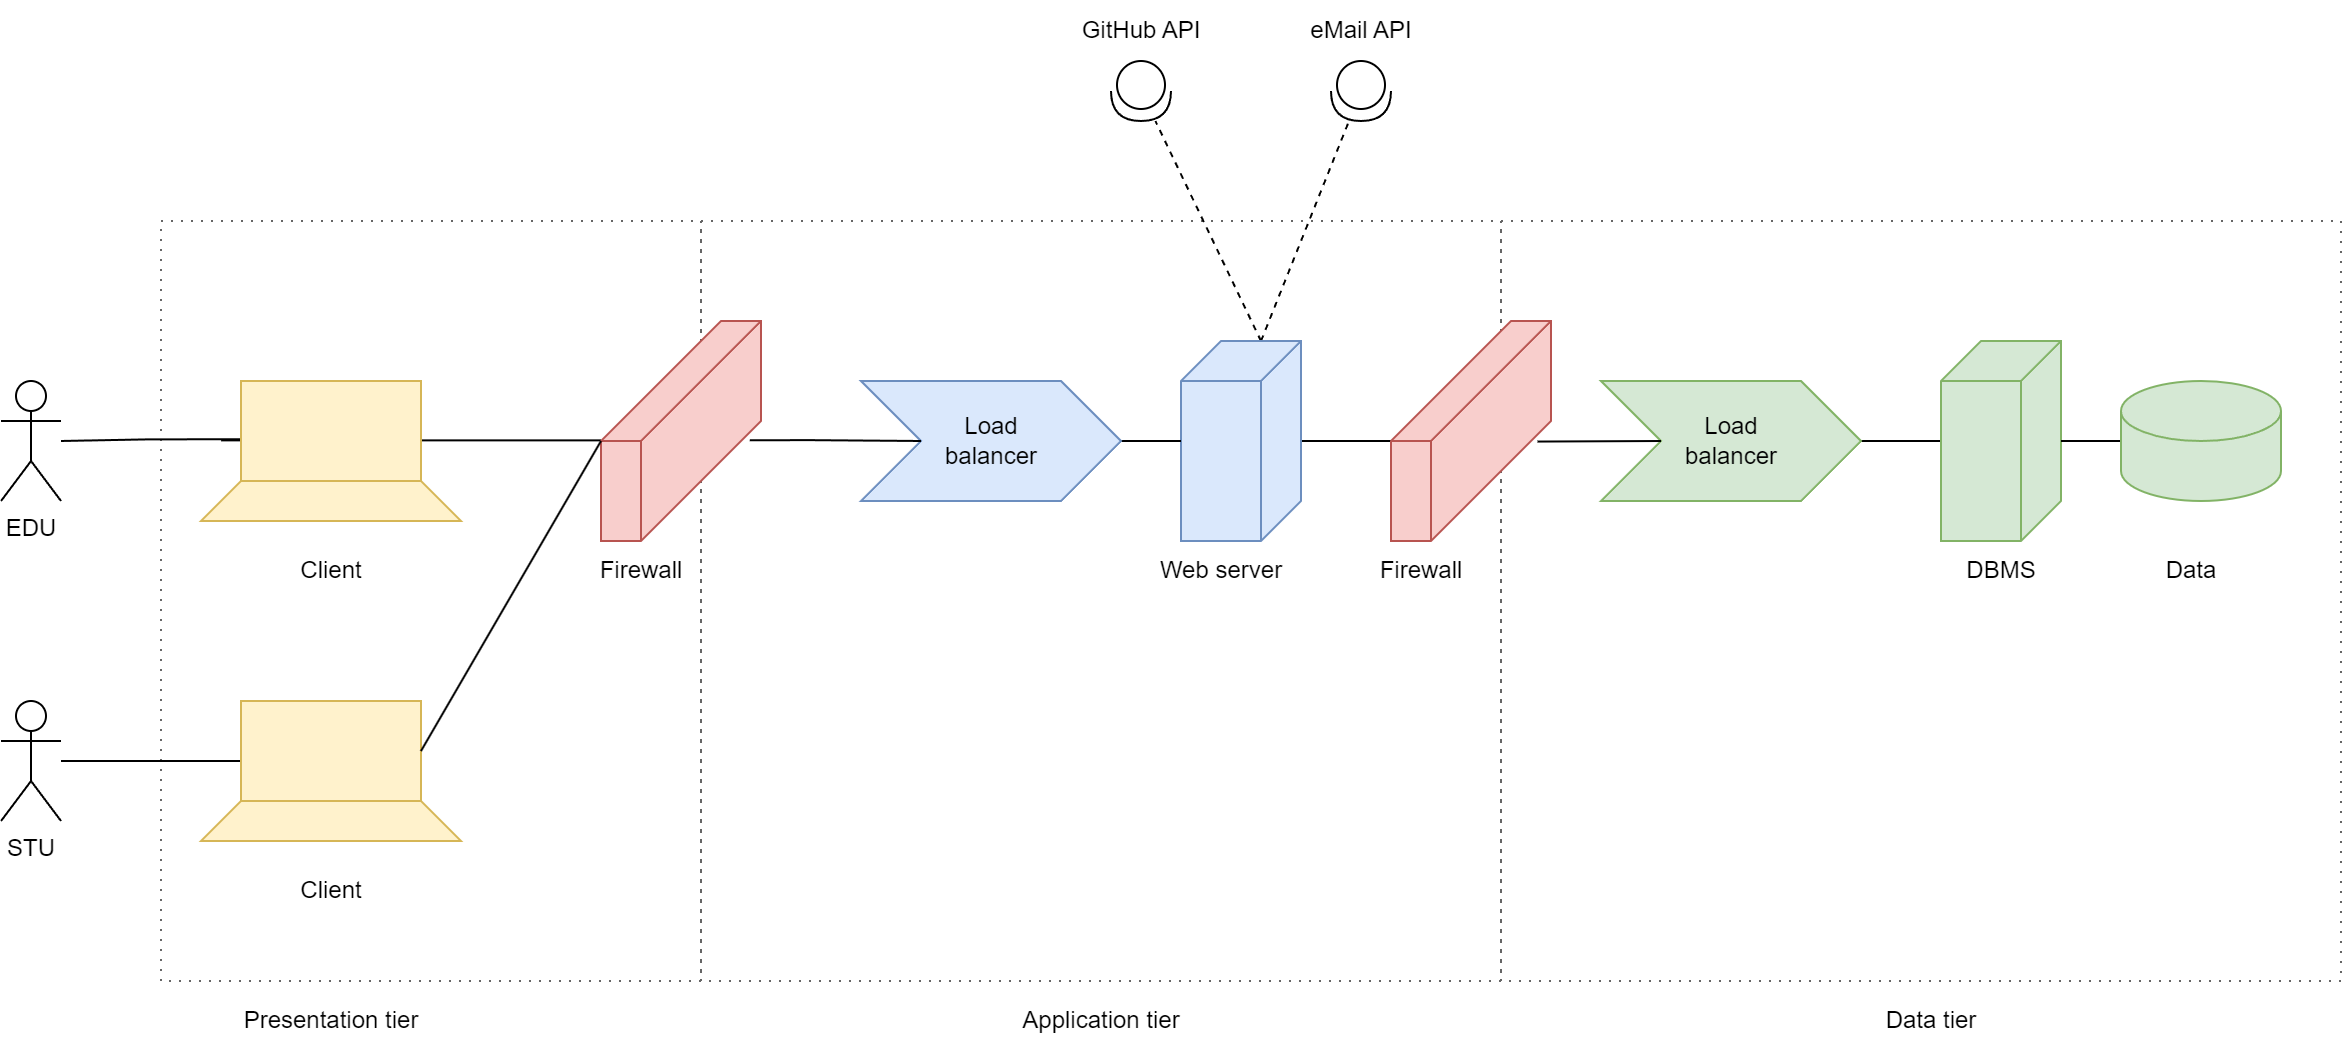

The diagram above was exported from draw.io. Its source (the exported page's mxGraphModel, read from the mxfile embedded in the PNG):
<mxGraphModel dx="1285" dy="776" grid="1" gridSize="10" guides="1" tooltips="1" connect="1" arrows="1" fold="1" page="1" pageScale="1" pageWidth="1654" pageHeight="1169" math="0" shadow="0">
  <root>
    <mxCell id="0" />
    <mxCell id="1" parent="0" />
    <mxCell id="whrq9c6-1YdyCOkFaGTL-42" value="" style="rounded=0;whiteSpace=wrap;html=1;fillColor=none;fontColor=#333333;strokeColor=#666666;dashed=1;dashPattern=1 4;" vertex="1" parent="1">
      <mxGeometry x="970" y="360" width="420" height="380" as="geometry" />
    </mxCell>
    <mxCell id="whrq9c6-1YdyCOkFaGTL-41" value="" style="rounded=0;whiteSpace=wrap;html=1;fillColor=none;fontColor=#333333;strokeColor=#666666;dashed=1;dashPattern=1 4;" vertex="1" parent="1">
      <mxGeometry x="570" y="360" width="400" height="380" as="geometry" />
    </mxCell>
    <mxCell id="whrq9c6-1YdyCOkFaGTL-40" value="" style="rounded=0;whiteSpace=wrap;html=1;fillColor=none;fontColor=#333333;strokeColor=#666666;dashed=1;dashPattern=1 4;" vertex="1" parent="1">
      <mxGeometry x="300" y="360" width="270" height="380" as="geometry" />
    </mxCell>
    <mxCell id="whrq9c6-1YdyCOkFaGTL-17" style="edgeStyle=orthogonalEdgeStyle;rounded=0;orthogonalLoop=1;jettySize=auto;html=1;entryX=0;entryY=0;entryDx=60;entryDy=80;entryPerimeter=0;endArrow=none;endFill=0;" edge="1" parent="1" source="whrq9c6-1YdyCOkFaGTL-1" target="whrq9c6-1YdyCOkFaGTL-15">
      <mxGeometry relative="1" as="geometry" />
    </mxCell>
    <mxCell id="whrq9c6-1YdyCOkFaGTL-52" style="rounded=0;orthogonalLoop=1;jettySize=auto;html=1;dashed=1;endArrow=none;endFill=0;exitX=0;exitY=0;exitDx=0;exitDy=20;exitPerimeter=0;" edge="1" parent="1" source="whrq9c6-1YdyCOkFaGTL-1" target="whrq9c6-1YdyCOkFaGTL-47">
      <mxGeometry relative="1" as="geometry" />
    </mxCell>
    <mxCell id="whrq9c6-1YdyCOkFaGTL-53" style="rounded=0;orthogonalLoop=1;jettySize=auto;html=1;endArrow=none;endFill=0;exitX=0;exitY=0;exitDx=0;exitDy=20;exitPerimeter=0;dashed=1;" edge="1" parent="1" source="whrq9c6-1YdyCOkFaGTL-1" target="whrq9c6-1YdyCOkFaGTL-49">
      <mxGeometry relative="1" as="geometry" />
    </mxCell>
    <mxCell id="whrq9c6-1YdyCOkFaGTL-1" value="" style="verticalAlign=top;align=left;spacingTop=8;spacingLeft=2;spacingRight=12;shape=cube;size=20;direction=south;fontStyle=4;html=1;whiteSpace=wrap;fillColor=#dae8fc;strokeColor=#6c8ebf;" vertex="1" parent="1">
      <mxGeometry x="810" y="420" width="60" height="100" as="geometry" />
    </mxCell>
    <mxCell id="whrq9c6-1YdyCOkFaGTL-2" value="Web server" style="text;html=1;align=center;verticalAlign=middle;resizable=0;points=[];autosize=1;strokeColor=none;fillColor=none;" vertex="1" parent="1">
      <mxGeometry x="790" y="520" width="80" height="30" as="geometry" />
    </mxCell>
    <mxCell id="whrq9c6-1YdyCOkFaGTL-6" value="" style="edgeStyle=orthogonalEdgeStyle;rounded=0;orthogonalLoop=1;jettySize=auto;html=1;endArrow=none;endFill=0;" edge="1" parent="1" source="whrq9c6-1YdyCOkFaGTL-5" target="whrq9c6-1YdyCOkFaGTL-1">
      <mxGeometry relative="1" as="geometry" />
    </mxCell>
    <mxCell id="whrq9c6-1YdyCOkFaGTL-5" value="Load&lt;br&gt;balancer" style="html=1;shadow=0;dashed=0;align=center;verticalAlign=middle;shape=mxgraph.arrows2.arrow;dy=0;dx=30;notch=30;fillColor=#dae8fc;strokeColor=#6c8ebf;" vertex="1" parent="1">
      <mxGeometry x="650" y="440" width="130" height="60" as="geometry" />
    </mxCell>
    <mxCell id="whrq9c6-1YdyCOkFaGTL-9" style="edgeStyle=orthogonalEdgeStyle;rounded=0;orthogonalLoop=1;jettySize=auto;html=1;entryX=0;entryY=0.5;entryDx=30;entryDy=0;entryPerimeter=0;endArrow=none;endFill=0;exitX=0.542;exitY=0.07;exitDx=0;exitDy=0;exitPerimeter=0;" edge="1" parent="1" source="whrq9c6-1YdyCOkFaGTL-7" target="whrq9c6-1YdyCOkFaGTL-5">
      <mxGeometry relative="1" as="geometry" />
    </mxCell>
    <mxCell id="whrq9c6-1YdyCOkFaGTL-14" style="edgeStyle=orthogonalEdgeStyle;rounded=0;orthogonalLoop=1;jettySize=auto;html=1;endArrow=none;endFill=0;" edge="1" parent="1" target="whrq9c6-1YdyCOkFaGTL-11">
      <mxGeometry relative="1" as="geometry">
        <mxPoint x="520" y="469.66" as="sourcePoint" />
        <mxPoint x="290" y="450" as="targetPoint" />
        <Array as="points">
          <mxPoint x="330" y="470" />
          <mxPoint x="330" y="470" />
        </Array>
      </mxGeometry>
    </mxCell>
    <mxCell id="whrq9c6-1YdyCOkFaGTL-7" value="" style="verticalAlign=top;align=left;spacingTop=8;spacingLeft=2;spacingRight=12;shape=cube;size=60;direction=south;fontStyle=4;html=1;whiteSpace=wrap;fillStyle=auto;fillColor=#f8cecc;strokeColor=#b85450;" vertex="1" parent="1">
      <mxGeometry x="520" y="410" width="80" height="110" as="geometry" />
    </mxCell>
    <mxCell id="whrq9c6-1YdyCOkFaGTL-8" value="Firewall" style="text;html=1;align=center;verticalAlign=middle;resizable=0;points=[];autosize=1;strokeColor=none;fillColor=none;" vertex="1" parent="1">
      <mxGeometry x="510" y="520" width="60" height="30" as="geometry" />
    </mxCell>
    <mxCell id="whrq9c6-1YdyCOkFaGTL-34" style="edgeStyle=orthogonalEdgeStyle;rounded=0;orthogonalLoop=1;jettySize=auto;html=1;exitX=0.007;exitY=0.583;exitDx=0;exitDy=0;exitPerimeter=0;endArrow=none;endFill=0;" edge="1" parent="1" source="whrq9c6-1YdyCOkFaGTL-11" target="whrq9c6-1YdyCOkFaGTL-33">
      <mxGeometry relative="1" as="geometry" />
    </mxCell>
    <mxCell id="whrq9c6-1YdyCOkFaGTL-11" value="" style="whiteSpace=wrap;html=1;fillColor=#fff2cc;strokeColor=#d6b656;" vertex="1" parent="1">
      <mxGeometry x="340" y="440" width="90" height="50" as="geometry" />
    </mxCell>
    <mxCell id="whrq9c6-1YdyCOkFaGTL-12" value="" style="shape=trapezoid;perimeter=trapezoidPerimeter;whiteSpace=wrap;html=1;fixedSize=1;fillColor=#fff2cc;strokeColor=#d6b656;" vertex="1" parent="1">
      <mxGeometry x="320" y="490" width="130" height="20" as="geometry" />
    </mxCell>
    <mxCell id="whrq9c6-1YdyCOkFaGTL-13" value="Client" style="text;html=1;align=center;verticalAlign=middle;resizable=0;points=[];autosize=1;strokeColor=none;fillColor=none;" vertex="1" parent="1">
      <mxGeometry x="360" y="520" width="50" height="30" as="geometry" />
    </mxCell>
    <mxCell id="whrq9c6-1YdyCOkFaGTL-15" value="" style="verticalAlign=top;align=left;spacingTop=8;spacingLeft=2;spacingRight=12;shape=cube;size=60;direction=south;fontStyle=4;html=1;whiteSpace=wrap;fillStyle=auto;fillColor=#f8cecc;strokeColor=#b85450;" vertex="1" parent="1">
      <mxGeometry x="915" y="410" width="80" height="110" as="geometry" />
    </mxCell>
    <mxCell id="whrq9c6-1YdyCOkFaGTL-16" value="Firewall" style="text;html=1;align=center;verticalAlign=middle;resizable=0;points=[];autosize=1;strokeColor=none;fillColor=none;" vertex="1" parent="1">
      <mxGeometry x="900" y="520" width="60" height="30" as="geometry" />
    </mxCell>
    <mxCell id="whrq9c6-1YdyCOkFaGTL-22" style="edgeStyle=orthogonalEdgeStyle;rounded=0;orthogonalLoop=1;jettySize=auto;html=1;endArrow=none;endFill=0;" edge="1" parent="1" source="whrq9c6-1YdyCOkFaGTL-18" target="whrq9c6-1YdyCOkFaGTL-20">
      <mxGeometry relative="1" as="geometry" />
    </mxCell>
    <mxCell id="whrq9c6-1YdyCOkFaGTL-18" value="Load&lt;br&gt;balancer" style="html=1;shadow=0;dashed=0;align=center;verticalAlign=middle;shape=mxgraph.arrows2.arrow;dy=0;dx=30;notch=30;fillColor=#d5e8d4;strokeColor=#82b366;" vertex="1" parent="1">
      <mxGeometry x="1020" y="440" width="130" height="60" as="geometry" />
    </mxCell>
    <mxCell id="whrq9c6-1YdyCOkFaGTL-19" value="" style="endArrow=none;html=1;rounded=0;entryX=0;entryY=0.5;entryDx=30;entryDy=0;entryPerimeter=0;exitX=0.548;exitY=0.084;exitDx=0;exitDy=0;exitPerimeter=0;" edge="1" parent="1" source="whrq9c6-1YdyCOkFaGTL-15" target="whrq9c6-1YdyCOkFaGTL-18">
      <mxGeometry width="50" height="50" relative="1" as="geometry">
        <mxPoint x="1053" y="470" as="sourcePoint" />
        <mxPoint x="1233" y="480" as="targetPoint" />
      </mxGeometry>
    </mxCell>
    <mxCell id="whrq9c6-1YdyCOkFaGTL-20" value="" style="verticalAlign=top;align=left;spacingTop=8;spacingLeft=2;spacingRight=12;shape=cube;size=20;direction=south;fontStyle=4;html=1;whiteSpace=wrap;fillColor=#d5e8d4;strokeColor=#82b366;" vertex="1" parent="1">
      <mxGeometry x="1190" y="420" width="60" height="100" as="geometry" />
    </mxCell>
    <mxCell id="whrq9c6-1YdyCOkFaGTL-21" value="DBMS" style="text;html=1;align=center;verticalAlign=middle;resizable=0;points=[];autosize=1;strokeColor=none;fillColor=none;" vertex="1" parent="1">
      <mxGeometry x="1190" y="520" width="60" height="30" as="geometry" />
    </mxCell>
    <mxCell id="whrq9c6-1YdyCOkFaGTL-24" style="edgeStyle=orthogonalEdgeStyle;rounded=0;orthogonalLoop=1;jettySize=auto;html=1;endArrow=none;endFill=0;" edge="1" parent="1" source="whrq9c6-1YdyCOkFaGTL-23" target="whrq9c6-1YdyCOkFaGTL-20">
      <mxGeometry relative="1" as="geometry" />
    </mxCell>
    <mxCell id="whrq9c6-1YdyCOkFaGTL-23" value="" style="shape=cylinder3;whiteSpace=wrap;html=1;boundedLbl=1;backgroundOutline=1;size=15;fillColor=#d5e8d4;strokeColor=#82b366;" vertex="1" parent="1">
      <mxGeometry x="1280" y="440" width="80" height="60" as="geometry" />
    </mxCell>
    <mxCell id="whrq9c6-1YdyCOkFaGTL-26" value="Data" style="text;html=1;align=center;verticalAlign=middle;resizable=0;points=[];autosize=1;strokeColor=none;fillColor=none;" vertex="1" parent="1">
      <mxGeometry x="1290" y="520" width="50" height="30" as="geometry" />
    </mxCell>
    <mxCell id="whrq9c6-1YdyCOkFaGTL-38" style="edgeStyle=orthogonalEdgeStyle;rounded=0;orthogonalLoop=1;jettySize=auto;html=1;endArrow=none;endFill=0;" edge="1" parent="1" source="whrq9c6-1YdyCOkFaGTL-29" target="whrq9c6-1YdyCOkFaGTL-35">
      <mxGeometry relative="1" as="geometry">
        <Array as="points">
          <mxPoint x="300" y="630" />
          <mxPoint x="300" y="630" />
        </Array>
      </mxGeometry>
    </mxCell>
    <mxCell id="whrq9c6-1YdyCOkFaGTL-29" value="" style="whiteSpace=wrap;html=1;fillColor=#fff2cc;strokeColor=#d6b656;" vertex="1" parent="1">
      <mxGeometry x="340" y="600" width="90" height="50" as="geometry" />
    </mxCell>
    <mxCell id="whrq9c6-1YdyCOkFaGTL-30" value="" style="shape=trapezoid;perimeter=trapezoidPerimeter;whiteSpace=wrap;html=1;fixedSize=1;fillColor=#fff2cc;strokeColor=#d6b656;" vertex="1" parent="1">
      <mxGeometry x="320" y="650" width="130" height="20" as="geometry" />
    </mxCell>
    <mxCell id="whrq9c6-1YdyCOkFaGTL-31" value="Client" style="text;html=1;align=center;verticalAlign=middle;resizable=0;points=[];autosize=1;strokeColor=none;fillColor=none;" vertex="1" parent="1">
      <mxGeometry x="360" y="680" width="50" height="30" as="geometry" />
    </mxCell>
    <mxCell id="whrq9c6-1YdyCOkFaGTL-32" value="" style="endArrow=none;html=1;rounded=0;entryX=0;entryY=0;entryDx=60;entryDy=80;entryPerimeter=0;exitX=1;exitY=0.5;exitDx=0;exitDy=0;" edge="1" parent="1" source="whrq9c6-1YdyCOkFaGTL-29" target="whrq9c6-1YdyCOkFaGTL-7">
      <mxGeometry width="50" height="50" relative="1" as="geometry">
        <mxPoint x="230" y="620" as="sourcePoint" />
        <mxPoint x="280" y="570" as="targetPoint" />
      </mxGeometry>
    </mxCell>
    <mxCell id="whrq9c6-1YdyCOkFaGTL-33" value="EDU" style="shape=umlActor;verticalLabelPosition=bottom;verticalAlign=top;html=1;outlineConnect=0;" vertex="1" parent="1">
      <mxGeometry x="220" y="440" width="30" height="60" as="geometry" />
    </mxCell>
    <mxCell id="whrq9c6-1YdyCOkFaGTL-35" value="STU" style="shape=umlActor;verticalLabelPosition=bottom;verticalAlign=top;html=1;outlineConnect=0;" vertex="1" parent="1">
      <mxGeometry x="220" y="600" width="30" height="60" as="geometry" />
    </mxCell>
    <mxCell id="whrq9c6-1YdyCOkFaGTL-43" value="Presentation tier" style="text;html=1;align=center;verticalAlign=middle;resizable=0;points=[];autosize=1;strokeColor=none;fillColor=none;" vertex="1" parent="1">
      <mxGeometry x="330" y="745" width="110" height="30" as="geometry" />
    </mxCell>
    <mxCell id="whrq9c6-1YdyCOkFaGTL-44" value="Application tier" style="text;html=1;align=center;verticalAlign=middle;resizable=0;points=[];autosize=1;strokeColor=none;fillColor=none;" vertex="1" parent="1">
      <mxGeometry x="720" y="745" width="100" height="30" as="geometry" />
    </mxCell>
    <mxCell id="whrq9c6-1YdyCOkFaGTL-45" value="Data tier" style="text;html=1;align=center;verticalAlign=middle;resizable=0;points=[];autosize=1;strokeColor=none;fillColor=none;" vertex="1" parent="1">
      <mxGeometry x="1150" y="745" width="70" height="30" as="geometry" />
    </mxCell>
    <mxCell id="whrq9c6-1YdyCOkFaGTL-47" value="" style="shape=providedRequiredInterface;html=1;verticalLabelPosition=bottom;sketch=0;rotation=90;" vertex="1" parent="1">
      <mxGeometry x="775" y="280" width="30" height="30" as="geometry" />
    </mxCell>
    <mxCell id="whrq9c6-1YdyCOkFaGTL-48" value="GitHub API" style="text;html=1;align=center;verticalAlign=middle;resizable=0;points=[];autosize=1;strokeColor=none;fillColor=none;" vertex="1" parent="1">
      <mxGeometry x="750" y="250" width="80" height="30" as="geometry" />
    </mxCell>
    <mxCell id="whrq9c6-1YdyCOkFaGTL-49" value="" style="shape=providedRequiredInterface;html=1;verticalLabelPosition=bottom;sketch=0;rotation=90;" vertex="1" parent="1">
      <mxGeometry x="885" y="280" width="30" height="30" as="geometry" />
    </mxCell>
    <mxCell id="whrq9c6-1YdyCOkFaGTL-50" value="eMail API" style="text;html=1;align=center;verticalAlign=middle;resizable=0;points=[];autosize=1;strokeColor=none;fillColor=none;" vertex="1" parent="1">
      <mxGeometry x="865" y="250" width="70" height="30" as="geometry" />
    </mxCell>
  </root>
</mxGraphModel>